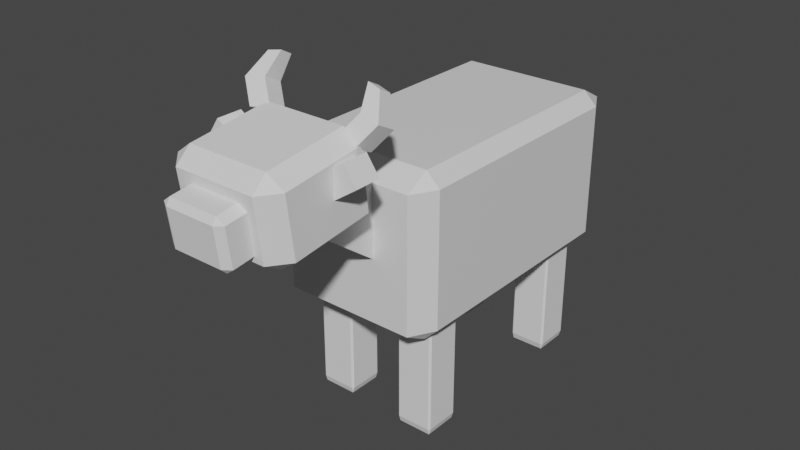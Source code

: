 # Source: cow.blend  (saved by Blender 2.81.16; exported with 4.5.12 LTS)
import bpy
from mathutils import Matrix  # noqa: F401  (used for matrix-valued properties, if any)

bpy.ops.wm.read_factory_settings(use_empty=True)
scene = bpy.context.scene
scene.name = 'Scene'

# ---- collections
col_collection = bpy.data.collections.new('Collection'); scene.collection.children.link(col_collection)

# ---- materials (node trees are filled in below, after node groups)
mat_material = bpy.data.materials.new('Material')
mat_material.alpha_threshold = 0.0
mat_material.use_transparent_shadow = False
mat_material.line_color = (0.0, 0.0, 0.0, 1.0)

# ---- material node trees
mat_material.use_nodes = True; mat_material.node_tree.nodes.clear()
_N = mat_material.node_tree.nodes; _L = mat_material.node_tree.links
n0 = _N.new('ShaderNodeOutputMaterial'); n0.name = 'Material Output'; n0.location = (300, 300)
n1 = _N.new('ShaderNodeBsdfPrincipled'); n1.name = 'Principled BSDF'; n1.location = (10, 300)
n1.distribution = 'GGX'
n1.subsurface_method = 'BURLEY'
n1.inputs[2].default_value = 0.4
n1.inputs[3].default_value = 1.45
n1.inputs[27].default_value = (0.0, 0.0, 0.0, 1.0)
n1.inputs[28].default_value = 1.0
_L.new(n1.outputs[0], n0.inputs[0])
n0.is_active_output = True

# ---- world
world_world = bpy.data.worlds.new('World'); scene.world = world_world
world_world.use_nodes = True; world_world.node_tree.nodes.clear()
_N = world_world.node_tree.nodes; _L = world_world.node_tree.links
n0 = _N.new('ShaderNodeOutputWorld'); n0.name = 'World Output'; n0.location = (300, 300)
n1 = _N.new('ShaderNodeBackground'); n1.name = 'Background'; n1.location = (10, 300)
n1.inputs[0].default_value = (0.05088, 0.05088, 0.05088, 1.0)
_L.new(n1.outputs[0], n0.inputs[0])
n0.is_active_output = True
world_world.color = (0.05088, 0.05088, 0.05088)
world_world.use_sun_shadow = False
world_world.sun_shadow_jitter_overblur = 0.0

# ---- meshes
me_cube = bpy.data.meshes.new('Cube')
me_cube.from_pydata([(1.0, 1.0, 1.0), (1.0, 1.0, -1.0), (1.0, -1.0, 1.0), (1.0, -1.0, -1.0), (-1.0, 1.0, 1.0), (-1.0, 1.0, -1.0), (-1.0, -1.0, 1.0), (-1.0, -1.0, -1.0)], [], [(0, 4, 6, 2), (3, 2, 6, 7), (7, 6, 4, 5), (5, 1, 3, 7), (1, 0, 2, 3), (5, 4, 0, 1)])
_uv = me_cube.uv_layers.new(name='UVMap')
_uv.uv.foreach_set('vector', [0.625, 0.5, 0.875, 0.5, 0.875, 0.75, 0.625, 0.75, 0.375, 0.75, 0.625, 0.75, 0.625, 1.0, 0.375, 1.0, 0.375, 0.0, 0.625, 0.0, 0.625, 0.25, 0.375, 0.25, 0.125, 0.5, 0.375, 0.5, 0.375, 0.75, 0.125, 0.75, 0.375, 0.5, 0.625, 0.5, 0.625, 0.75, 0.375, 0.75, 0.375, 0.25, 0.625, 0.25, 0.625, 0.5, 0.375, 0.5])
me_cube.materials.append(mat_material)
me_cube.use_remesh_preserve_volume = False
me_cube.use_remesh_preserve_attributes = False
me_cube.use_mirror_vertex_groups = False
me_cube.update()
me_cube_001 = bpy.data.meshes.new('Cube.001')
me_cube_001.from_pydata([(-1.0, -1.0, -1.0), (-1.0, -1.0, 1.0), (-1.0, 1.0, -1.0), (-1.0, 1.0, 1.0), (1.0, -1.0, -1.0), (1.0, -1.0, 1.0), (1.0, 1.0, -1.0), (1.0, 1.0, 1.0)], [], [(0, 1, 3, 2), (2, 3, 7, 6), (6, 7, 5, 4), (4, 5, 1, 0), (2, 6, 4, 0), (7, 3, 1, 5)])
_uv = me_cube_001.uv_layers.new(name='UVMap')
_uv.uv.foreach_set('vector', [0.375, 0.0, 0.625, 0.0, 0.625, 0.25, 0.375, 0.25, 0.375, 0.25, 0.625, 0.25, 0.625, 0.5, 0.375, 0.5, 0.375, 0.5, 0.625, 0.5, 0.625, 0.75, 0.375, 0.75, 0.375, 0.75, 0.625, 0.75, 0.625, 1.0, 0.375, 1.0, 0.125, 0.5, 0.375, 0.5, 0.375, 0.75, 0.125, 0.75, 0.625, 0.5, 0.875, 0.5, 0.875, 0.75, 0.625, 0.75])
me_cube_001.use_remesh_fix_poles = True
me_cube_001.use_remesh_preserve_attributes = False
me_cube_001.use_mirror_vertex_groups = False
me_cube_001.update()
me_cube_003 = bpy.data.meshes.new('Cube.003')
me_cube_003.from_pydata([(-1.0, -1.0, -1.0), (-1.0, -1.0, 1.0), (-1.0, 1.0, -1.0), (-1.0, 1.0, 1.0), (1.0, -1.0, -1.0), (1.0, -1.0, 1.0), (1.0, 1.0, -1.0), (1.0, 1.0, 1.0)], [], [(0, 1, 3, 2), (2, 3, 7, 6), (6, 7, 5, 4), (4, 5, 1, 0), (2, 6, 4, 0), (7, 3, 1, 5)])
_uv = me_cube_003.uv_layers.new(name='UVMap')
_uv.uv.foreach_set('vector', [0.375, 0.0, 0.625, 0.0, 0.625, 0.25, 0.375, 0.25, 0.375, 0.25, 0.625, 0.25, 0.625, 0.5, 0.375, 0.5, 0.375, 0.5, 0.625, 0.5, 0.625, 0.75, 0.375, 0.75, 0.375, 0.75, 0.625, 0.75, 0.625, 1.0, 0.375, 1.0, 0.125, 0.5, 0.375, 0.5, 0.375, 0.75, 0.125, 0.75, 0.625, 0.5, 0.875, 0.5, 0.875, 0.75, 0.625, 0.75])
me_cube_003.use_remesh_fix_poles = True
me_cube_003.use_remesh_preserve_attributes = False
me_cube_003.use_mirror_vertex_groups = False
me_cube_003.update()
me_cube_004 = bpy.data.meshes.new('Cube.004')
me_cube_004.from_pydata([(-1.0, -1.0, -1.0), (-1.0, -1.0, 1.0), (-1.0, 1.0, -1.0), (-1.0, 1.0, 1.0), (1.0, -1.0, -1.0), (1.0, -1.0, 1.0), (1.0, 1.0, -1.0), (1.0, 1.0, 1.0)], [], [(0, 1, 3, 2), (2, 3, 7, 6), (6, 7, 5, 4), (4, 5, 1, 0), (2, 6, 4, 0), (7, 3, 1, 5)])
_uv = me_cube_004.uv_layers.new(name='UVMap')
_uv.uv.foreach_set('vector', [0.375, 0.0, 0.625, 0.0, 0.625, 0.25, 0.375, 0.25, 0.375, 0.25, 0.625, 0.25, 0.625, 0.5, 0.375, 0.5, 0.375, 0.5, 0.625, 0.5, 0.625, 0.75, 0.375, 0.75, 0.375, 0.75, 0.625, 0.75, 0.625, 1.0, 0.375, 1.0, 0.125, 0.5, 0.375, 0.5, 0.375, 0.75, 0.125, 0.75, 0.625, 0.5, 0.875, 0.5, 0.875, 0.75, 0.625, 0.75])
me_cube_004.use_remesh_fix_poles = True
me_cube_004.use_remesh_preserve_attributes = False
me_cube_004.use_mirror_vertex_groups = False
me_cube_004.update()
me_cube_005 = bpy.data.meshes.new('Cube.005')
me_cube_005.from_pydata([(-1.0, -1.0, -1.0), (-1.0, -1.0, 1.0), (-1.0, 1.0, -1.0), (-1.0, 1.0, 1.0), (1.0, -1.0, -1.0), (1.0, -1.0, 1.0), (1.0, 1.0, -1.0), (1.0, 1.0, 1.0)], [], [(0, 1, 3, 2), (2, 3, 7, 6), (6, 7, 5, 4), (4, 5, 1, 0), (2, 6, 4, 0), (7, 3, 1, 5)])
_uv = me_cube_005.uv_layers.new(name='UVMap')
_uv.uv.foreach_set('vector', [0.375, 0.0, 0.625, 0.0, 0.625, 0.25, 0.375, 0.25, 0.375, 0.25, 0.625, 0.25, 0.625, 0.5, 0.375, 0.5, 0.375, 0.5, 0.625, 0.5, 0.625, 0.75, 0.375, 0.75, 0.375, 0.75, 0.625, 0.75, 0.625, 1.0, 0.375, 1.0, 0.125, 0.5, 0.375, 0.5, 0.375, 0.75, 0.125, 0.75, 0.625, 0.5, 0.875, 0.5, 0.875, 0.75, 0.625, 0.75])
me_cube_005.use_remesh_fix_poles = True
me_cube_005.use_remesh_preserve_attributes = False
me_cube_005.use_mirror_vertex_groups = False
me_cube_005.update()
me_cube_006 = bpy.data.meshes.new('Cube.006')
me_cube_006.from_pydata([(-1.0, -1.0, -1.0), (-1.0, -1.0, 1.0), (-1.0, 1.0, -1.0), (-1.0, 1.0, 1.0), (1.0, -1.0, -1.0), (1.0, -1.0, 1.0), (1.0, 1.0, -1.0), (1.0, 1.0, 1.0)], [], [(0, 1, 3, 2), (2, 3, 7, 6), (6, 7, 5, 4), (4, 5, 1, 0), (2, 6, 4, 0), (7, 3, 1, 5)])
_uv = me_cube_006.uv_layers.new(name='UVMap')
_uv.uv.foreach_set('vector', [0.375, 0.0, 0.625, 0.0, 0.625, 0.25, 0.375, 0.25, 0.375, 0.25, 0.625, 0.25, 0.625, 0.5, 0.375, 0.5, 0.375, 0.5, 0.625, 0.5, 0.625, 0.75, 0.375, 0.75, 0.375, 0.75, 0.625, 0.75, 0.625, 1.0, 0.375, 1.0, 0.125, 0.5, 0.375, 0.5, 0.375, 0.75, 0.125, 0.75, 0.625, 0.5, 0.875, 0.5, 0.875, 0.75, 0.625, 0.75])
me_cube_006.use_remesh_fix_poles = True
me_cube_006.use_remesh_preserve_attributes = False
me_cube_006.use_mirror_vertex_groups = False
me_cube_006.update()
me_cube_008 = bpy.data.meshes.new('Cube.008')
me_cube_008.from_pydata([(-1.0, -1.0, -1.0), (-1.0, -1.0, 1.0), (-1.0, 1.0, -1.0), (-1.0, 1.0, 1.0), (1.0, -1.0, -1.0), (1.0, -1.0, 1.0), (1.0, 1.0, -1.0), (1.0, 1.0, 1.0)], [], [(0, 1, 3, 2), (2, 3, 7, 6), (6, 7, 5, 4), (4, 5, 1, 0), (2, 6, 4, 0), (7, 3, 1, 5)])
_uv = me_cube_008.uv_layers.new(name='UVMap')
_uv.uv.foreach_set('vector', [0.375, 0.0, 0.625, 0.0, 0.625, 0.25, 0.375, 0.25, 0.375, 0.25, 0.625, 0.25, 0.625, 0.5, 0.375, 0.5, 0.375, 0.5, 0.625, 0.5, 0.625, 0.75, 0.375, 0.75, 0.375, 0.75, 0.625, 0.75, 0.625, 1.0, 0.375, 1.0, 0.125, 0.5, 0.375, 0.5, 0.375, 0.75, 0.125, 0.75, 0.625, 0.5, 0.875, 0.5, 0.875, 0.75, 0.625, 0.75])
me_cube_008.use_remesh_fix_poles = True
me_cube_008.use_remesh_preserve_attributes = False
me_cube_008.use_mirror_vertex_groups = False
me_cube_008.update()
me_cube_007 = bpy.data.meshes.new('Cube.007')
me_cube_007.from_pydata([(-1.0, -1.0, -1.0), (-1.0, -1.0, 1.0), (-1.0, 1.0, -1.0), (-1.0, 1.0, 1.0), (1.0, -1.0, -1.0), (1.0, -1.0, 1.0), (1.0, 1.0, -1.0), (1.0, 1.0, 1.0)], [], [(0, 1, 3, 2), (2, 3, 7, 6), (6, 7, 5, 4), (4, 5, 1, 0), (2, 6, 4, 0), (7, 3, 1, 5)])
_uv = me_cube_007.uv_layers.new(name='UVMap')
_uv.uv.foreach_set('vector', [0.375, 0.0, 0.625, 0.0, 0.625, 0.25, 0.375, 0.25, 0.375, 0.25, 0.625, 0.25, 0.625, 0.5, 0.375, 0.5, 0.375, 0.5, 0.625, 0.5, 0.625, 0.75, 0.375, 0.75, 0.375, 0.75, 0.625, 0.75, 0.625, 1.0, 0.375, 1.0, 0.125, 0.5, 0.375, 0.5, 0.375, 0.75, 0.125, 0.75, 0.625, 0.5, 0.875, 0.5, 0.875, 0.75, 0.625, 0.75])
me_cube_007.use_remesh_fix_poles = True
me_cube_007.use_remesh_preserve_attributes = False
me_cube_007.use_mirror_vertex_groups = False
me_cube_007.update()
me_cube_009 = bpy.data.meshes.new('Cube.009')
me_cube_009.from_pydata([(-1.0, -1.0, -1.0), (-1.0, -1.0, 1.0), (-1.0, 1.0, -1.0), (-1.0, 1.0, 1.0), (1.0, -1.0, -1.0), (1.0, -1.0, 1.0), (1.0, 1.0, -1.0), (1.0, 1.0, 1.0)], [], [(0, 1, 3, 2), (2, 3, 7, 6), (6, 7, 5, 4), (4, 5, 1, 0), (2, 6, 4, 0), (7, 3, 1, 5)])
_uv = me_cube_009.uv_layers.new(name='UVMap')
_uv.uv.foreach_set('vector', [0.375, 0.0, 0.625, 0.0, 0.625, 0.25, 0.375, 0.25, 0.375, 0.25, 0.625, 0.25, 0.625, 0.5, 0.375, 0.5, 0.375, 0.5, 0.625, 0.5, 0.625, 0.75, 0.375, 0.75, 0.375, 0.75, 0.625, 0.75, 0.625, 1.0, 0.375, 1.0, 0.125, 0.5, 0.375, 0.5, 0.375, 0.75, 0.125, 0.75, 0.625, 0.5, 0.875, 0.5, 0.875, 0.75, 0.625, 0.75])
me_cube_009.use_remesh_fix_poles = True
me_cube_009.use_remesh_preserve_attributes = False
me_cube_009.use_mirror_vertex_groups = False
me_cube_009.update()
me_cube_010 = bpy.data.meshes.new('Cube.010')
me_cube_010.from_pydata([(-1.0, -1.0, -1.0), (-1.0, -1.0, 1.0), (-1.0, 1.0, -1.0), (-1.0, 1.0, 1.0), (1.0, -1.0, -1.0), (1.0, -1.0, 1.0), (1.0, 1.0, -1.0), (1.0, 1.0, 1.0)], [], [(0, 1, 3, 2), (2, 3, 7, 6), (6, 7, 5, 4), (4, 5, 1, 0), (2, 6, 4, 0), (7, 3, 1, 5)])
_uv = me_cube_010.uv_layers.new(name='UVMap')
_uv.uv.foreach_set('vector', [0.375, 0.0, 0.625, 0.0, 0.625, 0.25, 0.375, 0.25, 0.375, 0.25, 0.625, 0.25, 0.625, 0.5, 0.375, 0.5, 0.375, 0.5, 0.625, 0.5, 0.625, 0.75, 0.375, 0.75, 0.375, 0.75, 0.625, 0.75, 0.625, 1.0, 0.375, 1.0, 0.125, 0.5, 0.375, 0.5, 0.375, 0.75, 0.125, 0.75, 0.625, 0.5, 0.875, 0.5, 0.875, 0.75, 0.625, 0.75])
me_cube_010.use_remesh_fix_poles = True
me_cube_010.use_remesh_preserve_attributes = False
me_cube_010.use_mirror_vertex_groups = False
me_cube_010.update()
me_cube_013 = bpy.data.meshes.new('Cube.013')
me_cube_013.from_pydata([(-0.1338, -1.0, -0.3726), (-1.0, -1.0, 1.0), (-0.1338, 1.0, -0.3726), (-1.0, 1.0, 1.0), (1.866, -1.0, -0.3726), (1.0, -1.0, 1.0), (1.866, 1.0, -0.3726), (1.0, 1.0, 1.0), (0.7065, -0.6524, 2.233), (0.7065, 0.6524, 2.233), (2.011, 0.6524, 2.233), (2.011, -0.6524, 2.233)], [], [(0, 1, 3, 2), (2, 3, 7, 6), (6, 7, 5, 4), (4, 5, 1, 0), (2, 6, 4, 0), (1, 5, 11, 8), (10, 9, 8, 11), (7, 3, 9, 10), (5, 7, 10, 11), (3, 1, 8, 9)])
_uv = me_cube_013.uv_layers.new(name='UVMap')
_uv.uv.foreach_set('vector', [0.375, 0.0, 0.625, 0.0, 0.625, 0.25, 0.375, 0.25, 0.375, 0.25, 0.625, 0.25, 0.625, 0.5, 0.375, 0.5, 0.375, 0.5, 0.625, 0.5, 0.625, 0.75, 0.375, 0.75, 0.375, 0.75, 0.625, 0.75, 0.625, 1.0, 0.375, 1.0, 0.125, 0.5, 0.375, 0.5, 0.375, 0.75, 0.125, 0.75, 0.625, 1.0, 0.625, 0.75, 0.625, 0.75, 0.625, 1.0, 0.625, 0.5, 0.875, 0.5, 0.875, 0.75, 0.625, 0.75, 0.625, 0.5, 0.625, 0.25, 0.625, 0.25, 0.625, 0.5, 0.625, 0.75, 0.625, 0.5, 0.625, 0.5, 0.625, 0.75, 0.625, 0.25, 0.625, 0.0, 0.625, 0.0, 0.625, 0.25])
me_cube_013.use_remesh_fix_poles = True
me_cube_013.use_remesh_preserve_attributes = False
me_cube_013.use_mirror_vertex_groups = False
me_cube_013.update()
me_cube_014 = bpy.data.meshes.new('Cube.014')
me_cube_014.from_pydata([(-0.1338, -1.0, -0.3726), (-1.0, -1.0, 1.0), (-0.1338, 1.0, -0.3726), (-1.0, 1.0, 1.0), (1.866, -1.0, -0.3726), (1.0, -1.0, 1.0), (1.866, 1.0, -0.3726), (1.0, 1.0, 1.0), (0.7065, -0.6524, 2.233), (0.7065, 0.6524, 2.233), (2.011, 0.6524, 2.233), (2.011, -0.6524, 2.233)], [], [(0, 1, 3, 2), (2, 3, 7, 6), (6, 7, 5, 4), (4, 5, 1, 0), (2, 6, 4, 0), (1, 5, 11, 8), (10, 9, 8, 11), (7, 3, 9, 10), (5, 7, 10, 11), (3, 1, 8, 9)])
_uv = me_cube_014.uv_layers.new(name='UVMap')
_uv.uv.foreach_set('vector', [0.375, 0.0, 0.625, 0.0, 0.625, 0.25, 0.375, 0.25, 0.375, 0.25, 0.625, 0.25, 0.625, 0.5, 0.375, 0.5, 0.375, 0.5, 0.625, 0.5, 0.625, 0.75, 0.375, 0.75, 0.375, 0.75, 0.625, 0.75, 0.625, 1.0, 0.375, 1.0, 0.125, 0.5, 0.375, 0.5, 0.375, 0.75, 0.125, 0.75, 0.625, 1.0, 0.625, 0.75, 0.625, 0.75, 0.625, 1.0, 0.625, 0.5, 0.875, 0.5, 0.875, 0.75, 0.625, 0.75, 0.625, 0.5, 0.625, 0.25, 0.625, 0.25, 0.625, 0.5, 0.625, 0.75, 0.625, 0.5, 0.625, 0.5, 0.625, 0.75, 0.625, 0.25, 0.625, 0.0, 0.625, 0.0, 0.625, 0.25])
me_cube_014.use_remesh_fix_poles = True
me_cube_014.use_remesh_preserve_attributes = False
me_cube_014.use_mirror_vertex_groups = False
me_cube_014.update()
me_cube_015 = bpy.data.meshes.new('Cube.015')
me_cube_015.from_pydata([(-1.0, -1.0, -1.0), (-1.0, -1.0, 1.0), (-1.0, 1.0, -1.0), (-1.0, 1.0, 1.0), (1.0, -1.0, -1.0), (1.0, -1.0, 1.0), (1.0, 1.0, -1.0), (1.0, 1.0, 1.0)], [], [(0, 1, 3, 2), (2, 3, 7, 6), (6, 7, 5, 4), (4, 5, 1, 0), (2, 6, 4, 0), (7, 3, 1, 5)])
_uv = me_cube_015.uv_layers.new(name='UVMap')
_uv.uv.foreach_set('vector', [0.375, 0.0, 0.625, 0.0, 0.625, 0.25, 0.375, 0.25, 0.375, 0.25, 0.625, 0.25, 0.625, 0.5, 0.375, 0.5, 0.375, 0.5, 0.625, 0.5, 0.625, 0.75, 0.375, 0.75, 0.375, 0.75, 0.625, 0.75, 0.625, 1.0, 0.375, 1.0, 0.125, 0.5, 0.375, 0.5, 0.375, 0.75, 0.125, 0.75, 0.625, 0.5, 0.875, 0.5, 0.875, 0.75, 0.625, 0.75])
me_cube_015.use_remesh_fix_poles = True
me_cube_015.use_remesh_preserve_attributes = False
me_cube_015.use_mirror_vertex_groups = False
me_cube_015.update()
me_cube_016 = bpy.data.meshes.new('Cube.016')
me_cube_016.from_pydata([(-1.0, -1.0, -1.0), (-1.0, -1.0, 1.0), (-1.0, 1.0, -1.0), (-1.0, 1.0, 1.0), (1.0, -1.0, -1.0), (1.0, -1.0, 1.0), (1.0, 1.0, -1.0), (1.0, 1.0, 1.0)], [], [(0, 1, 3, 2), (2, 3, 7, 6), (6, 7, 5, 4), (4, 5, 1, 0), (2, 6, 4, 0), (7, 3, 1, 5)])
_uv = me_cube_016.uv_layers.new(name='UVMap')
_uv.uv.foreach_set('vector', [0.375, 0.0, 0.625, 0.0, 0.625, 0.25, 0.375, 0.25, 0.375, 0.25, 0.625, 0.25, 0.625, 0.5, 0.375, 0.5, 0.375, 0.5, 0.625, 0.5, 0.625, 0.75, 0.375, 0.75, 0.375, 0.75, 0.625, 0.75, 0.625, 1.0, 0.375, 1.0, 0.125, 0.5, 0.375, 0.5, 0.375, 0.75, 0.125, 0.75, 0.625, 0.5, 0.875, 0.5, 0.875, 0.75, 0.625, 0.75])
me_cube_016.use_remesh_fix_poles = True
me_cube_016.use_remesh_preserve_attributes = False
me_cube_016.use_mirror_vertex_groups = False
me_cube_016.update()

# ---- objects
ob_body = bpy.data.objects.new('body', me_cube)
ob_head = bpy.data.objects.new('Head', me_cube_001)
ob_neck = bpy.data.objects.new('neck', me_cube_003)
ob_nose = bpy.data.objects.new('nose', me_cube_004)
ob_back_left_leg = bpy.data.objects.new('back left leg', me_cube_005)
ob_front_left_leg = bpy.data.objects.new('front left leg', me_cube_006)
ob_back_right_leg = bpy.data.objects.new('back right leg', me_cube_008)
ob_front_right_leg = bpy.data.objects.new('front right leg', me_cube_007)
ob_right_ear = bpy.data.objects.new('right ear', me_cube_009)
ob_left_ear = bpy.data.objects.new('left ear', me_cube_010)
ob_left_horn = bpy.data.objects.new('left horn', me_cube_013)
ob_right_horn = bpy.data.objects.new('right horn', me_cube_014)
ob_tail = bpy.data.objects.new('tail', me_cube_015)
ob_tailhair = bpy.data.objects.new('tailHair', me_cube_016)

# ---- transforms, parenting, visibility, modifiers, constraints
ob_body.location = (0.0, 0.2078, 2.651)
ob_body.scale = (1.201, 2.164, 1.201)
ob_body.lock_rotations_4d = False
ob_body.empty_display_type = 'ARROWS'
ob_body.lineart.crease_threshold = 0.0
_m = ob_body.modifiers.new('Bevel', 'BEVEL')
_m.width = 0.17
_m.width_pct = 0.17
_m.limit_method = 'NONE'
ob_head.location = (0.0, -3.15, 3.945)
ob_head.rotation_euler = (0.1228, -0.0, 0.0)
ob_head.scale = (0.8575, 0.8575, 0.628)
ob_head.lineart.crease_threshold = 0.0
_m = ob_head.modifiers.new('Bevel', 'BEVEL')
_m.width = 0.29
_m.width_pct = 0.29
_m.limit_method = 'NONE'
ob_neck.location = (0.0, -2.234, 3.351)
ob_neck.rotation_euler = (-0.6346, -0.0, 0.0)
ob_neck.scale = (0.4472, 0.8641, 0.4472)
ob_neck.lineart.crease_threshold = 0.0
ob_nose.parent = ob_head
ob_nose.matrix_parent_inverse = Matrix(((1.166, -0.0, 0.0, -0.0), (-0.0, 1.157, 0.1428, 3.083), (-0.0, -0.195, 1.58, -6.849), (0.0, 0.0, -0.0, 1.0)))
ob_nose.location = (-0.005052, -4.093, 3.761)
ob_nose.rotation_euler = (0.1228, -0.0, 0.0)
ob_nose.scale = (0.4924, 0.2959, 0.3693)
ob_nose.lineart.crease_threshold = 0.0
_m = ob_nose.modifiers.new('Bevel', 'BEVEL')
_m.width = 0.24
_m.width_pct = 0.24
_m.limit_method = 'NONE'
ob_back_left_leg.location = (0.7232, 1.583, 0.7589)
ob_back_left_leg.scale = (0.2812, 0.2812, 0.9467)
ob_back_left_leg.lineart.crease_threshold = 0.0
_m = ob_back_left_leg.modifiers.new('Bevel', 'BEVEL')
_m.limit_method = 'NONE'
ob_front_left_leg.location = (0.7194, -1.189, 0.7589)
ob_front_left_leg.scale = (0.2812, 0.2812, 0.9467)
ob_front_left_leg.lineart.crease_threshold = 0.0
_m = ob_front_left_leg.modifiers.new('Bevel', 'BEVEL')
_m.limit_method = 'NONE'
ob_back_right_leg.location = (-0.7475, 1.627, 0.7589)
ob_back_right_leg.scale = (0.2812, 0.2812, 0.9467)
ob_back_right_leg.lineart.crease_threshold = 0.0
_m = ob_back_right_leg.modifiers.new('Bevel', 'BEVEL')
_m.width = 0.15
_m.width_pct = 0.15
_m.limit_method = 'NONE'
ob_front_right_leg.location = (-0.735, -1.127, 0.7589)
ob_front_right_leg.scale = (0.2812, 0.2812, 0.9467)
ob_front_right_leg.lineart.crease_threshold = 0.0
_m = ob_front_right_leg.modifiers.new('Bevel', 'BEVEL')
_m.limit_method = 'NONE'
ob_right_ear.parent = ob_head
ob_right_ear.matrix_parent_inverse = Matrix(((1.166, -0.0, 0.0, -0.0), (-0.0, 1.157, 0.1428, 3.083), (-0.0, -0.195, 1.58, -6.849), (0.0, 0.0, -0.0, 1.0)))
ob_right_ear.location = (-0.9094, -2.877, 4.19)
ob_right_ear.rotation_euler = (-0.006971, -0.9804, 0.01086)
ob_right_ear.scale = (0.1668, 0.1912, 0.2325)
ob_right_ear.lineart.crease_threshold = 0.0
ob_left_ear.parent = ob_head
ob_left_ear.matrix_parent_inverse = Matrix(((1.166, -0.0, 0.0, -0.0), (-0.0, 1.157, 0.1428, 3.083), (-0.0, -0.195, 1.58, -6.849), (0.0, 0.0, -0.0, 1.0)))
ob_left_ear.location = (0.9123, -2.877, 4.19)
ob_left_ear.rotation_euler = (0.01085, 0.9687, 0.01067)
ob_left_ear.scale = (0.1668, 0.1912, 0.2325)
ob_left_ear.lineart.crease_threshold = 0.0
ob_left_horn.parent = ob_head
ob_left_horn.matrix_parent_inverse = Matrix(((1.166, -0.0, 0.0, -0.0), (-0.0, 1.157, 0.1428, 3.083), (-0.0, -0.195, 1.58, -6.849), (0.0, 0.0, -0.0, 1.0)))
ob_left_horn.location = (0.844, -2.503, 4.472)
ob_left_horn.rotation_euler = (0.4966, -0.2209, -3.263)
ob_left_horn.scale = (0.1522, 0.1522, 0.2676)
ob_left_horn.lineart.crease_threshold = 0.0
ob_right_horn.parent = ob_head
ob_right_horn.matrix_parent_inverse = Matrix(((1.166, -0.0, 0.0, -0.0), (-0.0, 1.157, 0.1428, 3.083), (-0.0, -0.195, 1.58, -6.849), (0.0, 0.0, -0.0, 1.0)))
ob_right_horn.location = (-0.8252, -2.537, 4.57)
ob_right_horn.rotation_euler = (-0.5094, -0.1745, 0.1603)
ob_right_horn.scale = (0.1522, 0.1522, 0.2676)
ob_right_horn.lineart.crease_threshold = 0.0
ob_tail.location = (0.0, 2.475, 2.507)
ob_tail.scale = (0.1135, 0.1135, 0.9688)
ob_tail.lineart.crease_threshold = 0.0
ob_tailhair.parent = ob_tail
ob_tailhair.matrix_parent_inverse = Matrix(((8.807, -0.0, 0.0, -0.0), (-0.0, 8.807, -0.0, -21.8), (0.0, -0.0, 1.032, -2.859), (-0.0, 0.0, -0.0, 1.0)))
ob_tailhair.location = (0.0, 2.443, 1.733)
ob_tailhair.scale = (0.201, 0.201, 0.3331)
ob_tailhair.lineart.crease_threshold = 0.0

# ---- collection membership
col_collection.objects.link(ob_body)
col_collection.objects.link(ob_head)
col_collection.objects.link(ob_neck)
col_collection.objects.link(ob_nose)
col_collection.objects.link(ob_back_left_leg)
col_collection.objects.link(ob_front_left_leg)
col_collection.objects.link(ob_back_right_leg)
col_collection.objects.link(ob_front_right_leg)
col_collection.objects.link(ob_right_ear)
col_collection.objects.link(ob_left_ear)
col_collection.objects.link(ob_left_horn)
col_collection.objects.link(ob_right_horn)
col_collection.objects.link(ob_tail)
col_collection.objects.link(ob_tailhair)

# ---- scene / render settings (as saved in the file)
scene.frame_start = 1; scene.frame_end = 250; scene.frame_set(1)
scene.render.engine = 'BLENDER_EEVEE_NEXT'
scene.cycles.use_denoising = False
scene.cycles.samples = 128
scene.cycles.sampling_pattern = 'TABULATED_SOBOL'
scene.cycles.use_adaptive_sampling = False
scene.cycles.use_light_tree = False
scene.view_settings.view_transform = 'Filmic'
bpy.context.view_layer.update()

# ---- added for rendering (the .blend has no active camera and no usable light): camera, sun
cam_auto = bpy.data.cameras.new('AutoCamera')
cam_auto.lens = 50.0
cam_auto.sensor_width = 36.0
cam_auto.clip_end = 1000.0
ob_auto_camera = bpy.data.objects.new('AutoCamera', cam_auto)
scene.collection.objects.link(ob_auto_camera)
ob_auto_camera.location = (8.52903, -11.129, 9.33433)
ob_auto_camera.rotation_euler = (1.09748, -7.21219e-08, 0.694738)
scene.camera = ob_auto_camera
light_auto_sun = bpy.data.lights.new('AutoSun', 'SUN')
light_auto_sun.energy = 3.0
light_auto_sun.angle = 0.0523599
ob_auto_sun = bpy.data.objects.new('AutoSun', light_auto_sun)
scene.collection.objects.link(ob_auto_sun)
ob_auto_sun.rotation_euler = (0.872665, 0.174533, 0.523599)
bpy.context.view_layer.update()
